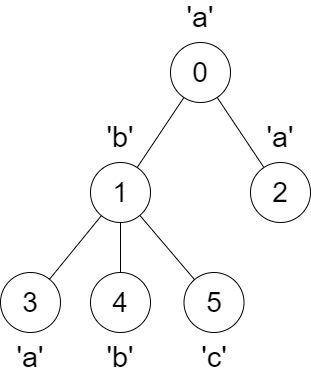

The diagram above was exported from draw.io. Its source (the exported page's mxGraphModel, read from the mxfile embedded in the PNG):
<mxGraphModel dx="1050" dy="565" grid="1" gridSize="10" guides="1" tooltips="1" connect="1" arrows="1" fold="1" page="1" pageScale="1" pageWidth="827" pageHeight="1169" math="0" shadow="0">
  <root>
    <mxCell id="0" />
    <mxCell id="1" parent="0" />
    <mxCell id="5W91_XmRquRflREO69g0-1" value="&lt;h1&gt;&lt;span style=&quot;font-size: 28px; font-weight: normal;&quot;&gt;0&lt;/span&gt;&lt;/h1&gt;" style="ellipse;whiteSpace=wrap;html=1;aspect=fixed;strokeWidth=1;" parent="1" vertex="1">
      <mxGeometry x="400" y="100" width="60" height="60" as="geometry" />
    </mxCell>
    <mxCell id="5W91_XmRquRflREO69g0-5" value="&lt;h1&gt;&lt;span style=&quot;font-size: 28px; font-weight: 400;&quot;&gt;1&lt;/span&gt;&lt;/h1&gt;" style="ellipse;whiteSpace=wrap;html=1;aspect=fixed;strokeWidth=1;" parent="1" vertex="1">
      <mxGeometry x="320" y="220" width="60" height="60" as="geometry" />
    </mxCell>
    <mxCell id="5W91_XmRquRflREO69g0-6" value="" style="endArrow=none;html=1;rounded=0;strokeWidth=1;" parent="1" source="m9eZG0pBPpxF0i9YVbrc-1" target="5W91_XmRquRflREO69g0-1" edge="1">
      <mxGeometry width="50" height="50" relative="1" as="geometry">
        <mxPoint x="410.6891455339087" y="277.0415396903138" as="sourcePoint" />
        <mxPoint x="380" y="270" as="targetPoint" />
      </mxGeometry>
    </mxCell>
    <mxCell id="5W91_XmRquRflREO69g0-7" value="" style="endArrow=none;html=1;rounded=0;strokeWidth=1;" parent="1" source="5W91_XmRquRflREO69g0-1" target="5W91_XmRquRflREO69g0-5" edge="1">
      <mxGeometry width="50" height="50" relative="1" as="geometry">
        <mxPoint x="390" y="320" as="sourcePoint" />
        <mxPoint x="440" y="270" as="targetPoint" />
      </mxGeometry>
    </mxCell>
    <mxCell id="m9eZG0pBPpxF0i9YVbrc-1" value="&lt;h1 style=&quot;font-size: 28px&quot;&gt;&lt;span style=&quot;font-weight: normal;&quot;&gt;2&lt;/span&gt;&lt;/h1&gt;" style="ellipse;whiteSpace=wrap;html=1;aspect=fixed;strokeWidth=1;" parent="1" vertex="1">
      <mxGeometry x="480" y="220" width="60" height="60" as="geometry" />
    </mxCell>
    <mxCell id="NyoottMsdKM3KIKCvdKN-3" value="&lt;h1&gt;&lt;span style=&quot;font-size: 28px; font-weight: 400;&quot;&gt;3&lt;/span&gt;&lt;/h1&gt;" style="ellipse;whiteSpace=wrap;html=1;aspect=fixed;strokeWidth=1;" vertex="1" parent="1">
      <mxGeometry x="230" y="330" width="60" height="60" as="geometry" />
    </mxCell>
    <mxCell id="NyoottMsdKM3KIKCvdKN-4" value="&lt;h1&gt;&lt;span style=&quot;font-size: 28px; font-weight: 400;&quot;&gt;4&lt;/span&gt;&lt;/h1&gt;" style="ellipse;whiteSpace=wrap;html=1;aspect=fixed;strokeWidth=1;" vertex="1" parent="1">
      <mxGeometry x="320" y="330" width="60" height="60" as="geometry" />
    </mxCell>
    <mxCell id="NyoottMsdKM3KIKCvdKN-5" value="&lt;h1&gt;&lt;span style=&quot;font-size: 28px; font-weight: 400;&quot;&gt;5&lt;/span&gt;&lt;/h1&gt;" style="ellipse;whiteSpace=wrap;html=1;aspect=fixed;strokeWidth=1;" vertex="1" parent="1">
      <mxGeometry x="413.5" y="330" width="60" height="60" as="geometry" />
    </mxCell>
    <mxCell id="NyoottMsdKM3KIKCvdKN-6" value="" style="endArrow=none;html=1;rounded=0;strokeWidth=1;" edge="1" parent="1" source="5W91_XmRquRflREO69g0-5" target="NyoottMsdKM3KIKCvdKN-3">
      <mxGeometry width="50" height="50" relative="1" as="geometry">
        <mxPoint x="423" y="165" as="sourcePoint" />
        <mxPoint x="377" y="235" as="targetPoint" />
      </mxGeometry>
    </mxCell>
    <mxCell id="NyoottMsdKM3KIKCvdKN-7" value="" style="endArrow=none;html=1;rounded=0;strokeWidth=1;" edge="1" parent="1" source="5W91_XmRquRflREO69g0-5" target="NyoottMsdKM3KIKCvdKN-4">
      <mxGeometry width="50" height="50" relative="1" as="geometry">
        <mxPoint x="433" y="175" as="sourcePoint" />
        <mxPoint x="387" y="245" as="targetPoint" />
      </mxGeometry>
    </mxCell>
    <mxCell id="NyoottMsdKM3KIKCvdKN-8" value="" style="endArrow=none;html=1;rounded=0;strokeWidth=1;" edge="1" parent="1" source="NyoottMsdKM3KIKCvdKN-5" target="5W91_XmRquRflREO69g0-5">
      <mxGeometry width="50" height="50" relative="1" as="geometry">
        <mxPoint x="443" y="185" as="sourcePoint" />
        <mxPoint x="397" y="255" as="targetPoint" />
      </mxGeometry>
    </mxCell>
    <mxCell id="NyoottMsdKM3KIKCvdKN-9" value="&lt;font style=&quot;font-size: 29px;&quot;&gt;'a'&lt;/font&gt;" style="text;html=1;align=center;verticalAlign=middle;whiteSpace=wrap;rounded=0;strokeWidth=1;" vertex="1" parent="1">
      <mxGeometry x="400" y="60" width="60" height="30" as="geometry" />
    </mxCell>
    <mxCell id="NyoottMsdKM3KIKCvdKN-10" value="&lt;font style=&quot;font-size: 29px;&quot;&gt;'b'&lt;/font&gt;" style="text;html=1;align=center;verticalAlign=middle;whiteSpace=wrap;rounded=0;strokeWidth=1;" vertex="1" parent="1">
      <mxGeometry x="320" y="180" width="60" height="30" as="geometry" />
    </mxCell>
    <mxCell id="NyoottMsdKM3KIKCvdKN-11" value="&lt;font style=&quot;font-size: 29px;&quot;&gt;'a'&lt;/font&gt;" style="text;html=1;align=center;verticalAlign=middle;whiteSpace=wrap;rounded=0;strokeWidth=1;" vertex="1" parent="1">
      <mxGeometry x="480" y="180" width="60" height="30" as="geometry" />
    </mxCell>
    <mxCell id="NyoottMsdKM3KIKCvdKN-12" value="&lt;font style=&quot;font-size: 29px;&quot;&gt;'a'&lt;/font&gt;" style="text;html=1;align=center;verticalAlign=middle;whiteSpace=wrap;rounded=0;strokeWidth=1;" vertex="1" parent="1">
      <mxGeometry x="230" y="400" width="60" height="30" as="geometry" />
    </mxCell>
    <mxCell id="NyoottMsdKM3KIKCvdKN-13" value="&lt;font style=&quot;font-size: 29px;&quot;&gt;'b'&lt;/font&gt;" style="text;html=1;align=center;verticalAlign=middle;whiteSpace=wrap;rounded=0;strokeWidth=1;" vertex="1" parent="1">
      <mxGeometry x="320" y="400" width="60" height="30" as="geometry" />
    </mxCell>
    <mxCell id="NyoottMsdKM3KIKCvdKN-14" value="&lt;font style=&quot;font-size: 29px;&quot;&gt;'c'&lt;/font&gt;" style="text;html=1;align=center;verticalAlign=middle;whiteSpace=wrap;rounded=0;strokeWidth=1;" vertex="1" parent="1">
      <mxGeometry x="413.5" y="400" width="60" height="30" as="geometry" />
    </mxCell>
  </root>
</mxGraphModel>